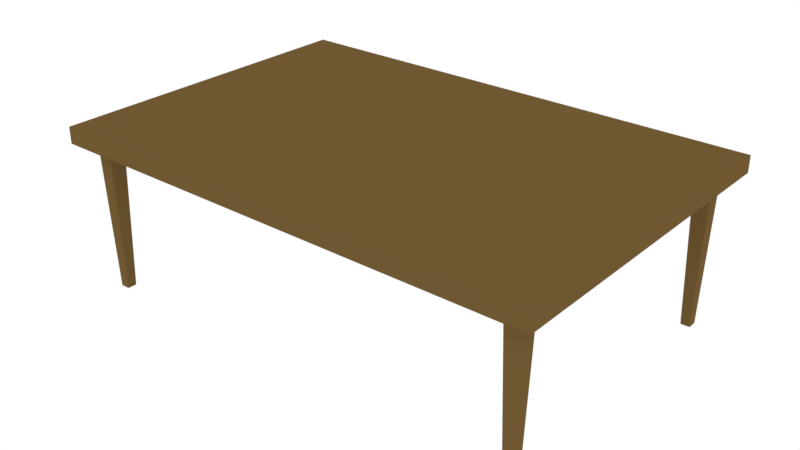 # Source: TABLE.blend  (saved by Blender 2.79.0; exported with 4.5.12 LTS)
import bpy
from mathutils import Matrix  # noqa: F401  (used for matrix-valued properties, if any)

bpy.ops.wm.read_factory_settings(use_empty=True)
scene = bpy.context.scene
scene.name = 'Scene'

# ---- collections
col_collection_1 = bpy.data.collections.new('Collection 1'); scene.collection.children.link(col_collection_1)

# ---- materials (node trees are filled in below, after node groups)
mat_wood = bpy.data.materials.new('WOOD')
mat_wood.alpha_threshold = 0.0
mat_wood.roughness = 0.5

# ---- material node trees
mat_wood.use_nodes = True; mat_wood.node_tree.nodes.clear()
_N = mat_wood.node_tree.nodes; _L = mat_wood.node_tree.links
n0 = _N.new('ShaderNodeOutputMaterial'); n0.name = 'Material Output'; n0.location = (300, 300)
n1 = _N.new('ShaderNodeBsdfDiffuse'); n1.name = 'Diffuse BSDF'; n1.location = (10, 300)
n1.inputs[0].default_value = (0.1574, 0.09591, 0.0313, 1.0)
_L.new(n1.outputs[0], n0.inputs[0])
n0.is_active_output = True

# ---- world
world_world = bpy.data.worlds.new('World'); scene.world = world_world
world_world.use_nodes = True; world_world.node_tree.nodes.clear()
_N = world_world.node_tree.nodes; _L = world_world.node_tree.links
n0 = _N.new('ShaderNodeOutputWorld'); n0.name = 'World Output'; n0.location = (300, 300)
n1 = _N.new('ShaderNodeBackground'); n1.name = 'Background'; n1.location = (10, 300)
n1.inputs[0].default_value = (1.0, 1.0, 1.0, 1.0)
_L.new(n1.outputs[0], n0.inputs[0])
n0.is_active_output = True
world_world.color = (0.05088, 0.05088, 0.05088)
world_world.use_sun_shadow = False
world_world.sun_shadow_jitter_overblur = 0.0
world_world.cycles.sampling_method = 'MANUAL'

# ---- meshes
me_cube = bpy.data.meshes.new('Cube')
me_cube.from_pydata([(-1.0, -1.0, 0.9), (-1.0, -1.0, 1.0), (-1.0, 1.0, 0.9), (-1.0, 1.0, 1.0), (2.0, -1.0, 0.9), (2.0, -1.0, 1.0), (2.0, 1.0, 0.9), (2.0, 1.0, 1.0), (1.9, 1.0, 0.9), (1.9, 1.0, 1.0), (1.9, -1.0, 0.9), (1.9, -1.0, 1.0), (-1.0, 0.9, 0.9), (-1.0, 0.9, 1.0), (2.0, 0.9, 0.9), (2.0, 0.9, 1.0), (1.9, 0.9, 1.0), (1.9, 0.9, 0.9), (-1.0, 0.8, 0.9), (2.0, 0.8, 1.0), (1.9, 0.8, 1.0), (1.9, 0.8, 0.9), (-1.0, 0.8, 1.0), (2.0, 0.8, 0.9), (1.8, 1.0, 0.9), (1.8, -1.0, 1.0), (1.8, 1.0, 1.0), (1.8, -1.0, 0.9), (1.8, 0.9, 0.9), (1.8, 0.9, 1.0), (1.8, 0.8, 0.9), (1.8, 0.8, 1.0), (-1.0, -0.9, 0.9), (2.0, -0.9, 1.0), (1.9, -0.9, 1.0), (1.9, -0.9, 0.9), (-1.0, -0.9, 1.0), (2.0, -0.9, 0.9), (1.8, -0.9, 0.9), (1.8, -0.9, 1.0), (-1.0, -0.8, 1.0), (2.0, -0.8, 0.9), (-1.0, -0.8, 0.9), (2.0, -0.8, 1.0), (1.9, -0.8, 1.0), (1.9, -0.8, 0.9), (1.8, -0.8, 0.9), (1.8, -0.8, 1.0), (-0.8, 1.0, 0.9), (-0.8, -1.0, 1.0), (-0.8, 0.9, 0.9), (-0.8, 0.8, 0.9), (-0.8, 1.0, 1.0), (-0.8, -1.0, 0.9), (-0.8, 0.9, 1.0), (-0.8, 0.8, 1.0), (-0.8, -0.9, 0.9), (-0.8, -0.9, 1.0), (-0.8, -0.8, 1.0), (-0.8, -0.8, 0.9), (-0.9, 1.0, 0.9), (-0.9, -1.0, 1.0), (-0.9, 0.9, 0.9), (-0.9, 0.8, 0.9), (-0.9, -0.9, 0.9), (-0.9, -0.8, 0.9), (-0.9, 1.0, 1.0), (-0.9, -1.0, 0.9), (-0.9, 0.9, 1.0), (-0.9, 0.8, 1.0), (-0.9, -0.9, 1.0), (-0.9, -0.8, 1.0), (1.878, 0.8783, 2.384e-07), (1.878, 0.8217, 2.384e-07), (1.822, 0.8783, 2.384e-07), (1.822, 0.8217, 2.384e-07), (1.878, -0.8217, 2.384e-07), (1.878, -0.8783, 2.384e-07), (1.822, -0.8217, 2.384e-07), (1.822, -0.8783, 2.384e-07), (-0.8217, -0.8217, 2.384e-07), (-0.8217, -0.8783, 2.384e-07), (-0.8217, 0.8783, 2.384e-07), (-0.8217, 0.8217, 2.384e-07), (-0.8783, 0.8783, 2.384e-07), (-0.8783, 0.8217, 2.384e-07), (-0.8783, -0.8783, 2.384e-07), (-0.8783, -0.8217, 2.384e-07)], [], [(12, 13, 3, 2), (8, 9, 7, 6), (37, 33, 5, 4), (67, 61, 1, 0), (35, 37, 4, 10), (70, 36, 1, 61), (33, 34, 11, 5), (38, 35, 10, 27), (4, 5, 11, 10), (24, 26, 9, 8), (24, 8, 17, 28), (7, 9, 16, 15), (66, 3, 13, 68), (8, 6, 14, 17), (6, 7, 15, 14), (18, 22, 13, 12), (42, 40, 22, 18), (64, 65, 87, 86), (15, 16, 20, 19), (68, 13, 22, 69), (17, 14, 23, 21), (14, 15, 19, 23), (16, 29, 31, 20), (50, 28, 30, 51), (9, 26, 29, 16), (48, 24, 28, 50), (48, 52, 26, 24), (56, 38, 27, 53), (34, 39, 25, 11), (10, 11, 25, 27), (44, 47, 39, 34), (59, 46, 38, 56), (0, 1, 36, 32), (21, 30, 75, 73), (43, 44, 34, 33), (71, 40, 36, 70), (45, 41, 37, 35), (41, 43, 33, 37), (23, 19, 43, 41), (21, 23, 41, 45), (69, 22, 40, 71), (19, 20, 44, 43), (30, 21, 45, 46), (51, 30, 46, 59), (20, 31, 47, 44), (32, 36, 40, 42), (63, 51, 59, 65), (31, 55, 58, 47), (47, 58, 57, 39), (17, 21, 73, 72), (64, 56, 53, 67), (60, 66, 52, 48), (60, 48, 50, 62), (35, 38, 79, 77), (29, 54, 55, 31), (26, 52, 54, 29), (39, 57, 49, 25), (27, 25, 49, 53), (12, 62, 63, 18), (2, 60, 62, 12), (2, 3, 66, 60), (32, 64, 67, 0), (42, 65, 64, 32), (18, 63, 65, 42), (55, 69, 71, 58), (58, 71, 70, 57), (54, 68, 69, 55), (52, 66, 68, 54), (57, 70, 61, 49), (53, 49, 61, 67), (74, 72, 73, 75), (78, 76, 77, 79), (87, 80, 81, 86), (84, 82, 83, 85), (46, 45, 76, 78), (38, 46, 78, 79), (62, 50, 82, 84), (50, 51, 83, 82), (51, 63, 85, 83), (30, 28, 74, 75), (56, 64, 86, 81), (63, 62, 84, 85), (65, 59, 80, 87), (59, 56, 81, 80), (28, 17, 72, 74), (45, 35, 77, 76)])
me_cube.materials.append(mat_wood)
me_cube.use_remesh_preserve_volume = False
me_cube.use_remesh_preserve_attributes = False
me_cube.use_mirror_vertex_groups = False
me_cube.update()

# ---- objects
ob_cube = bpy.data.objects.new('Cube', me_cube)

# ---- transforms, parenting, visibility, modifiers, constraints
ob_cube.location = (0.0, 0.0, 0.0)
ob_cube.lineart.crease_threshold = 0.0

# ---- collection membership
col_collection_1.objects.link(ob_cube)

# ---- scene / render settings (as saved in the file)
scene.frame_start = 1; scene.frame_end = 250; scene.frame_set(1)
scene.render.engine = 'CYCLES'
scene.render.resolution_percentage = 50
scene.render.dither_intensity = 0.0
scene.cycles.use_denoising = False
scene.cycles.samples = 128
scene.cycles.sampling_pattern = 'TABULATED_SOBOL'
scene.cycles.use_adaptive_sampling = False
scene.cycles.use_light_tree = False
scene.cycles.blur_glossy = 0.0
scene.cycles.sample_clamp_indirect = 0.0
scene.view_settings.view_transform = 'Standard'
bpy.context.view_layer.update()

# ---- added for rendering (the .blend has no active camera): camera
cam_auto = bpy.data.cameras.new('AutoCamera')
cam_auto.lens = 50.0
cam_auto.sensor_width = 36.0
cam_auto.clip_end = 1000.0
ob_auto_camera = bpy.data.objects.new('AutoCamera', cam_auto)
scene.collection.objects.link(ob_auto_camera)
ob_auto_camera.location = (3.96187, -4.15425, 3.2695)
ob_auto_camera.rotation_euler = (1.09748, -7.21219e-08, 0.694738)
scene.camera = ob_auto_camera
bpy.context.view_layer.update()
